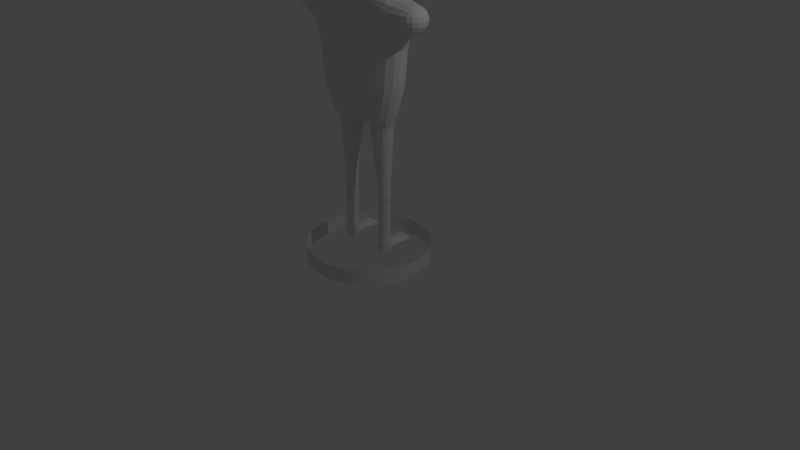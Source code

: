 # Source: FleshBagModel.blend  (saved by Blender 2.79.0; exported with 4.5.12 LTS)
import bpy
from mathutils import Matrix  # noqa: F401  (used for matrix-valued properties, if any)

bpy.ops.wm.read_factory_settings(use_empty=True)
scene = bpy.context.scene
scene.name = 'Scene'

# ---- collections
col_collection_1 = bpy.data.collections.new('Collection 1'); scene.collection.children.link(col_collection_1)

# ---- world
world_world = bpy.data.worlds.new('World'); scene.world = world_world
world_world.color = (0.05088, 0.05088, 0.05088)
world_world.use_sun_shadow = False
world_world.sun_shadow_jitter_overblur = 0.0
world_world.cycles.sampling_method = 'MANUAL'

# ---- cameras
cam_camera = bpy.data.cameras.new('Camera')
cam_camera.clip_end = 100.0
cam_camera.lens = 35.0
cam_camera.sensor_width = 32.0
cam_camera.sensor_height = 18.0
cam_camera.ortho_scale = 7.314
cam_camera.dof.focus_distance = 0.0
cam_camera.dof.aperture_fstop = 128.0

# ---- lights
light_lamp = bpy.data.lights.new('Lamp', 'POINT')
light_lamp.transmission_factor = 0.0
light_lamp.cutoff_distance = 30.0
light_lamp.energy = 100.0
light_lamp.shadow_buffer_clip_start = 1.001
light_lamp.shadow_soft_size = 0.1
light_lamp.shadow_maximum_resolution = 0.006
light_lamp.use_absolute_resolution = True

# ---- meshes
me_cylinder = bpy.data.meshes.new('Cylinder')
me_cylinder.from_pydata([(2.38e-08, 0.8, 0.1997), (-2.369e-07, -0.8, 0.1997), (-0.1561, -0.7846, 0.1997), (-0.3061, -0.7391, 0.1997), (-0.4445, -0.6652, 0.1997), (-0.5657, -0.5657, 0.1997), (-0.6652, -0.4445, 0.1997), (-0.7391, -0.3061, 0.1997), (-0.7846, -0.1561, 0.1997), (-0.8, 8.293e-07, 0.1997), (-0.7846, 0.1561, 0.1997), (-0.7391, 0.3061, 0.1997), (-0.6652, 0.4445, 0.1997), (-0.5657, 0.5657, 0.1997), (-0.4445, 0.6652, 0.1997), (-0.3061, 0.7391, 0.1997), (-0.1561, 0.7846, 0.1997), (2.38e-08, 0.8, 0.0), (-2.369e-07, -0.8, 0.0), (-0.1561, -0.7846, 0.0), (-0.3061, -0.7391, 0.0), (-0.4445, -0.6652, 0.0), (-0.5657, -0.5657, 0.0), (-0.6652, -0.4445, 0.0), (-0.7391, -0.3061, 0.0), (-0.7846, -0.1561, 0.0), (-0.8, 8.293e-07, 0.0), (-0.7846, 0.1561, 0.0), (-0.7391, 0.3061, 0.0), (-0.6652, 0.4445, 0.0), (-0.5657, 0.5657, 0.0), (-0.4445, 0.6652, 0.0), (-0.3061, 0.7391, 0.0), (-0.1561, 0.7846, 0.0), (-0.4, -0.1, 0.2997), (-0.4, 0.1, 0.2997), (-0.2, -0.1, 0.2997), (-0.2, 0.1, 0.2997), (-0.4, -0.1, 0.1997), (-0.4, 0.1, 0.1997), (-0.2, 0.1, 0.1997), (-0.2, -0.1, 0.1997), (-0.4, 0.3, 0.2897), (-0.2, 0.3, 0.2897), (-0.4, 0.3, 0.2097), (-0.2, 0.3, 0.2097), (-0.3676, 0.3, 0.2897), (-0.3276, 0.3, 0.2897), (-0.2876, 0.3, 0.2897), (-0.2476, 0.3, 0.2897), (-0.3676, 0.3, 0.2097), (-0.3276, 0.3, 0.2097), (-0.2876, 0.3, 0.2097), (-0.2476, 0.3, 0.2097), (-0.2467, 0.32, 0.2878), (-0.201, 0.32, 0.2878), (-0.201, 0.32, 0.211), (-0.2467, 0.32, 0.211), (-0.2501, 0.3559, 0.2755), (-0.1975, 0.3559, 0.2755), (-0.1975, 0.3559, 0.2102), (-0.2501, 0.3559, 0.2102), (-0.2429, 0.3943, 0.2682), (-0.2048, 0.3943, 0.2682), (-0.2048, 0.3943, 0.2101), (-0.2429, 0.3943, 0.2101), (-0.2841, 0.3293, 0.2834), (-0.2512, 0.3293, 0.2834), (-0.2841, 0.3293, 0.2119), (-0.2512, 0.3293, 0.2119), (-0.3235, 0.3246, 0.2821), (-0.2917, 0.3246, 0.2821), (-0.3235, 0.3246, 0.2114), (-0.2917, 0.3246, 0.2114), (-0.363, 0.3221, 0.2821), (-0.33, 0.3221, 0.2821), (-0.363, 0.3221, 0.2114), (-0.33, 0.3221, 0.2114), (-0.395, 0.3154, 0.2821), (-0.395, 0.3154, 0.2114), (-0.37, 0.3154, 0.2821), (-0.37, 0.3154, 0.2114), (-0.2815, 0.3526, 0.2777), (-0.2537, 0.3526, 0.2777), (-0.2815, 0.3526, 0.2102), (-0.2537, 0.3526, 0.2102), (-0.3223, 0.3479, 0.2764), (-0.2929, 0.3479, 0.2764), (-0.3223, 0.3479, 0.2097), (-0.2929, 0.3479, 0.2097), (-0.3632, 0.3453, 0.2764), (-0.3321, 0.3453, 0.2764), (-0.3632, 0.3453, 0.2097), (-0.3321, 0.3453, 0.2097), (-0.3919, 0.3336, 0.2764), (-0.3919, 0.3336, 0.2097), (-0.3684, 0.3336, 0.2764), (-0.3684, 0.3336, 0.2097), (-0.281, 0.3859, 0.2626), (-0.2542, 0.3859, 0.2626), (-0.281, 0.3859, 0.2102), (-0.2542, 0.3859, 0.2102), (-0.3223, 0.3742, 0.2612), (-0.2929, 0.3742, 0.2612), (-0.3223, 0.3742, 0.2097), (-0.2929, 0.3742, 0.2097), (-0.3632, 0.3633, 0.2612), (-0.3321, 0.3633, 0.2612), (-0.3632, 0.3633, 0.2097), (-0.3321, 0.3633, 0.2097), (-0.3882, 0.3515, 0.2612), (-0.3882, 0.3515, 0.2097), (-0.3684, 0.3515, 0.2612), (-0.3684, 0.3515, 0.2097), (-0.4, -0.1, 0.3069), (-0.4, 0.1, 0.3069), (-0.2, 0.1, 0.3069), (-0.2, -0.1, 0.3069), (-0.3791, -0.07912, 0.3362), (-0.3791, 0.07912, 0.3362), (-0.2209, 0.07912, 0.3362), (-0.2209, -0.07912, 0.3362), (-0.3791, -0.07912, 0.8666), (-0.3791, 0.07912, 0.8666), (-0.2209, 0.07912, 0.8666), (-0.2209, -0.07912, 0.8666), (-0.3791, -0.07912, 1.024), (-0.3791, 0.07912, 1.024), (-0.2209, 0.07912, 1.024), (-0.2209, -0.07912, 1.024), (-0.2116, 0.08842, 0.8745), (-0.2116, -0.08842, 0.8745), (-0.3884, -0.08842, 0.8745), (-0.3884, 0.08842, 0.8745), (-0.2116, 0.08842, 1.018), (-0.3884, -0.08842, 1.018), (-0.2116, -0.08842, 1.018), (-0.3884, 0.08842, 1.018), (-0.2209, -0.07912, 0.8438), (-0.3791, -0.07912, 0.8438), (-0.3791, 0.07912, 0.8438), (-0.2209, 0.07912, 0.8438), (-0.4411, -0.1411, 1.851), (-0.4411, 0.1411, 1.851), (-0.09323, 0.1411, 1.851), (-0.09323, -0.1411, 1.851), (-0.434, -0.134, 1.755), (-0.434, 0.134, 1.755), (-0.108, -0.134, 1.755), (-0.108, 0.134, 1.755), (-0.4669, -0.2551, 1.882), (-0.4669, 0.1576, 1.882), (0.0, 0.2126, 1.882), (0.0, -0.2551, 1.882), (-0.68, -0.2551, 2.351), (-0.68, 0.1576, 2.351), (0.0, 0.4111, 2.351), (0.0, -0.3483, 2.351), (-0.6506, -0.2551, 2.982), (-0.6506, 0.1576, 2.982), (0.0, 0.4111, 2.982), (0.0, -0.3483, 2.982), (-0.6506, -0.2551, 3.415), (-0.6506, 0.1576, 3.415), (0.0, 0.4111, 3.415), (0.0, -0.3483, 3.415), (0.0, 0.4111, 3.341), (0.0, -0.3483, 3.341), (-0.6506, -0.2551, 3.341), (-0.6506, 0.1576, 3.341), (-1.026, -0.2551, 2.982), (-1.026, 0.1576, 2.982), (-1.026, 0.1576, 3.341), (-1.026, -0.2551, 3.341)], [], [(18, 1, 2, 19), (19, 2, 3, 20), (20, 3, 4, 21), (21, 4, 5, 22), (22, 5, 6, 23), (23, 6, 7, 24), (24, 7, 8, 25), (25, 8, 9, 26), (26, 9, 10, 27), (27, 10, 11, 28), (28, 11, 12, 29), (29, 12, 13, 30), (30, 13, 14, 31), (31, 14, 15, 32), (32, 15, 16, 33), (33, 16, 0, 17), (38, 34, 35, 39), (39, 35, 42, 44), (40, 37, 36, 41), (41, 36, 34, 38), (36, 37, 116, 117), (53, 49, 54, 57), (40, 39, 44, 50, 51, 52, 53, 45), (37, 40, 45, 43), (35, 37, 43, 49, 48, 47, 46, 42), (42, 46, 80, 78), (47, 51, 77, 75), (47, 48, 71, 70), (49, 53, 69, 67), (55, 56, 60, 59), (43, 45, 56, 55), (49, 43, 55, 54), (45, 53, 57, 56), (60, 61, 65, 64), (56, 57, 61, 60), (54, 55, 59, 58), (57, 54, 58, 61), (65, 62, 63, 64), (58, 59, 63, 62), (61, 58, 62, 65), (59, 60, 64, 63), (69, 68, 84, 85), (53, 52, 68, 69), (48, 49, 67, 66), (52, 48, 66, 68), (70, 71, 87, 86), (51, 47, 70, 72), (48, 52, 73, 71), (52, 51, 72, 73), (66, 67, 83, 82), (51, 50, 76, 77), (46, 47, 75, 74), (50, 46, 74, 76), (80, 81, 97, 96), (46, 50, 81, 80), (44, 42, 78, 79), (50, 44, 79, 81), (91, 93, 109, 107), (83, 85, 101, 99), (92, 90, 106, 108), (84, 82, 98, 100), (74, 75, 91, 90), (73, 72, 88, 89), (79, 78, 94, 95), (68, 66, 82, 84), (77, 76, 92, 93), (72, 70, 86, 88), (78, 80, 96, 94), (67, 69, 85, 83), (76, 74, 90, 92), (71, 73, 89, 87), (81, 79, 95, 97), (75, 77, 93, 91), (100, 98, 99, 101), (104, 102, 103, 105), (108, 106, 107, 109), (111, 110, 112, 113), (86, 87, 103, 102), (95, 94, 110, 111), (89, 88, 104, 105), (94, 96, 112, 110), (88, 86, 102, 104), (97, 95, 111, 113), (87, 89, 105, 103), (82, 83, 99, 98), (96, 97, 113, 112), (90, 91, 107, 106), (85, 84, 100, 101), (93, 92, 108, 109), (117, 116, 120, 121), (35, 34, 114, 115), (34, 36, 117, 114), (37, 35, 115, 116), (139, 138, 125, 122), (115, 114, 118, 119), (114, 117, 121, 118), (116, 115, 119, 120), (136, 134, 128, 129), (141, 140, 123, 124), (138, 141, 124, 125), (140, 139, 122, 123), (147, 146, 142, 143), (137, 135, 126, 127), (135, 136, 129, 126), (134, 137, 127, 128), (124, 123, 133, 130), (122, 125, 131, 132), (123, 122, 132, 133), (125, 124, 130, 131), (130, 133, 137, 134), (132, 131, 136, 135), (133, 132, 135, 137), (131, 130, 134, 136), (119, 118, 139, 140), (121, 120, 141, 138), (120, 119, 140, 141), (118, 121, 138, 139), (144, 143, 151, 152), (146, 148, 145, 142), (149, 147, 143, 144), (148, 149, 144, 145), (129, 128, 149, 148), (128, 127, 147, 149), (126, 129, 148, 146), (127, 126, 146, 147), (150, 153, 157, 154), (145, 144, 152, 153), (143, 142, 150, 151), (142, 145, 153, 150), (157, 156, 160, 161), (152, 151, 155, 156), (153, 152, 156, 157), (151, 150, 154, 155), (167, 166, 164, 165), (155, 154, 158, 159), (154, 157, 161, 158), (156, 155, 159, 160), (164, 163, 162, 165), (169, 168, 162, 163), (168, 167, 165, 162), (166, 169, 163, 164), (160, 159, 169, 166), (158, 161, 167, 168), (159, 158, 170, 171), (161, 160, 166, 167), (171, 170, 173, 172), (168, 169, 172, 173), (158, 168, 173, 170), (169, 159, 171, 172)])
me_cylinder.use_remesh_preserve_volume = False
me_cylinder.use_remesh_preserve_attributes = False
me_cylinder.use_mirror_vertex_groups = False
me_cylinder.update()

# ---- objects
ob_cylinder = bpy.data.objects.new('Cylinder', me_cylinder)
ob_lamp = bpy.data.objects.new('Lamp', light_lamp)
ob_camera = bpy.data.objects.new('Camera', cam_camera)

# ---- transforms, parenting, visibility, modifiers, constraints
ob_cylinder.location = (0.0, 0.0, 0.0)
ob_cylinder.lineart.crease_threshold = 0.0
_m = ob_cylinder.modifiers.new('Mirror', 'MIRROR')
_m.use_clip = True
_m = ob_cylinder.modifiers.new('Subsurf', 'SUBSURF')
_m.uv_smooth = 'PRESERVE_CORNERS'
_m.quality = 2
_m.levels = 2
_m.show_only_control_edges = False
ob_lamp.location = (4.076, 1.005, 5.904)
ob_lamp.rotation_euler = (0.6503, 0.05522, 1.866)
ob_lamp.lock_rotations_4d = False
ob_lamp.empty_display_type = 'ARROWS'
ob_lamp.color = (0.0, 0.0, 0.0, 0.0)
ob_lamp.lineart.crease_threshold = 0.0
ob_camera.location = (7.481, -6.508, 5.344)
ob_camera.rotation_euler = (1.109, 0.0, 0.8149)
ob_camera.lock_rotations_4d = False
ob_camera.empty_display_type = 'ARROWS'
ob_camera.color = (0.0, 0.0, 0.0, 0.0)
ob_camera.display_type = 'WIRE'
ob_camera.lineart.crease_threshold = 0.0

# ---- collection membership
col_collection_1.objects.link(ob_cylinder)
col_collection_1.objects.link(ob_lamp)
col_collection_1.objects.link(ob_camera)

# ---- scene / render settings (as saved in the file)
scene.camera = ob_camera
scene.frame_start = 1; scene.frame_end = 250; scene.frame_set(1)
scene.render.engine = 'BLENDER_EEVEE_NEXT'
scene.render.resolution_percentage = 50
scene.render.dither_intensity = 0.0
scene.cycles.use_denoising = False
scene.cycles.samples = 128
scene.cycles.sampling_pattern = 'TABULATED_SOBOL'
scene.cycles.use_adaptive_sampling = False
scene.cycles.use_light_tree = False
scene.cycles.blur_glossy = 0.0
scene.cycles.sample_clamp_indirect = 0.0
scene.view_settings.view_transform = 'Standard'
bpy.context.view_layer.update()
